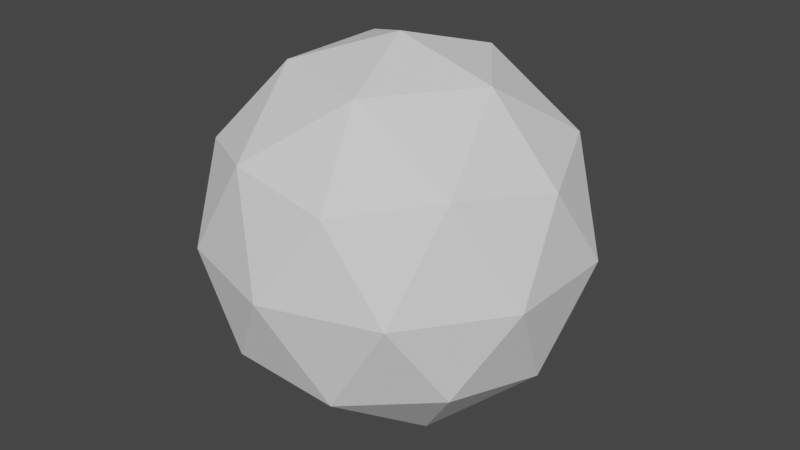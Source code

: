 # Source: ball.blend  (saved by Blender 2.83.19; exported with 4.5.12 LTS)
import bpy
from mathutils import Matrix  # noqa: F401  (used for matrix-valued properties, if any)

bpy.ops.wm.read_factory_settings(use_empty=True)
scene = bpy.context.scene
scene.name = 'Scene'

# ---- collections
col_collection = bpy.data.collections.new('Collection'); scene.collection.children.link(col_collection)

# ---- world
world_world = bpy.data.worlds.new('World'); scene.world = world_world
world_world.use_nodes = True; world_world.node_tree.nodes.clear()
_N = world_world.node_tree.nodes; _L = world_world.node_tree.links
n0 = _N.new('ShaderNodeOutputWorld'); n0.name = 'World Output'; n0.location = (300, 300)
n1 = _N.new('ShaderNodeBackground'); n1.name = 'Background'; n1.location = (10, 300)
n1.inputs[0].default_value = (0.05088, 0.05088, 0.05088, 1.0)
_L.new(n1.outputs[0], n0.inputs[0])
n0.is_active_output = True
world_world.color = (0.05088, 0.05088, 0.05088)
world_world.use_sun_shadow = False
world_world.sun_shadow_jitter_overblur = 0.0

# ---- meshes
me_icosphere = bpy.data.meshes.new('Icosphere')
me_icosphere.from_pydata([(0.0, 0.0, -1.0), (0.7236, -0.5257, -0.4472), (-0.2764, -0.8506, -0.4472), (-0.8944, 0.0, -0.4472), (-0.2764, 0.8506, -0.4472), (0.7236, 0.5257, -0.4472), (0.2764, -0.8506, 0.4472), (-0.7236, -0.5257, 0.4472), (-0.7236, 0.5257, 0.4472), (0.2764, 0.8506, 0.4472), (0.8944, 0.0, 0.4472), (0.0, 0.0, 1.0), (-0.1625, -0.5, -0.8507), (0.4253, -0.309, -0.8507), (0.2629, -0.809, -0.5257), (0.8506, 0.0, -0.5257), (0.4253, 0.309, -0.8507), (-0.5257, 0.0, -0.8507), (-0.6882, -0.5, -0.5257), (-0.1625, 0.5, -0.8507), (-0.6882, 0.5, -0.5257), (0.2629, 0.809, -0.5257), (0.9511, -0.309, 0.0), (0.9511, 0.309, 0.0), (0.0, -1.0, 0.0), (0.5878, -0.809, 0.0), (-0.9511, -0.309, 0.0), (-0.5878, -0.809, 0.0), (-0.5878, 0.809, 0.0), (-0.9511, 0.309, 0.0), (0.5878, 0.809, 0.0), (0.0, 1.0, 0.0), (0.6882, -0.5, 0.5257), (-0.2629, -0.809, 0.5257), (-0.8506, 0.0, 0.5257), (-0.2629, 0.809, 0.5257), (0.6882, 0.5, 0.5257), (0.1625, -0.5, 0.8507), (0.5257, 0.0, 0.8507), (-0.4253, -0.309, 0.8507), (-0.4253, 0.309, 0.8507), (0.1625, 0.5, 0.8507)], [], [(0, 13, 12), (1, 13, 15), (0, 12, 17), (0, 17, 19), (0, 19, 16), (1, 15, 22), (2, 14, 24), (3, 18, 26), (4, 20, 28), (5, 21, 30), (1, 22, 25), (2, 24, 27), (3, 26, 29), (4, 28, 31), (5, 30, 23), (6, 32, 37), (7, 33, 39), (8, 34, 40), (9, 35, 41), (10, 36, 38), (38, 41, 11), (38, 36, 41), (36, 9, 41), (41, 40, 11), (41, 35, 40), (35, 8, 40), (40, 39, 11), (40, 34, 39), (34, 7, 39), (39, 37, 11), (39, 33, 37), (33, 6, 37), (37, 38, 11), (37, 32, 38), (32, 10, 38), (23, 36, 10), (23, 30, 36), (30, 9, 36), (31, 35, 9), (31, 28, 35), (28, 8, 35), (29, 34, 8), (29, 26, 34), (26, 7, 34), (27, 33, 7), (27, 24, 33), (24, 6, 33), (25, 32, 6), (25, 22, 32), (22, 10, 32), (30, 31, 9), (30, 21, 31), (21, 4, 31), (28, 29, 8), (28, 20, 29), (20, 3, 29), (26, 27, 7), (26, 18, 27), (18, 2, 27), (24, 25, 6), (24, 14, 25), (14, 1, 25), (22, 23, 10), (22, 15, 23), (15, 5, 23), (16, 21, 5), (16, 19, 21), (19, 4, 21), (19, 20, 4), (19, 17, 20), (17, 3, 20), (17, 18, 3), (17, 12, 18), (12, 2, 18), (15, 16, 5), (15, 13, 16), (13, 0, 16), (12, 14, 2), (12, 13, 14), (13, 1, 14)])
_uv = me_icosphere.uv_layers.new(name='UVMap')
_uv.uv.foreach_set('vector', [0.8182, 0.0, 0.7727, 0.07873, 0.8636, 0.07873, 0.7273, 0.1575, 0.6818, 0.07873, 0.6364, 0.1575, 0.09091, 0.0, 0.04545, 0.07873, 0.1364, 0.07873, 0.2727, 0.0, 0.2273, 0.07873, 0.3182, 0.07873, 0.4545, 0.0, 0.4091, 0.07873, 0.5, 0.07873, 0.7273, 0.1575, 0.6364, 0.1575, 0.6818, 0.2362, 0.9091, 0.1575, 0.8182, 0.1575, 0.8636, 0.2362, 0.1818, 0.1575, 0.09091, 0.1575, 0.1364, 0.2362, 0.3636, 0.1575, 0.2727, 0.1575, 0.3182, 0.2362, 0.5455, 0.1575, 0.4545, 0.1575, 0.5, 0.2362, 0.7273, 0.1575, 0.6818, 0.2362, 0.7727, 0.2362, 0.9091, 0.1575, 0.8636, 0.2362, 0.9545, 0.2362, 0.1818, 0.1575, 0.1364, 0.2362, 0.2273, 0.2362, 0.3636, 0.1575, 0.3182, 0.2362, 0.4091, 0.2362, 0.5455, 0.1575, 0.5, 0.2362, 0.5909, 0.2362, 0.8182, 0.3149, 0.7273, 0.3149, 0.7727, 0.3937, 1.0, 0.3149, 0.9091, 0.3149, 0.9545, 0.3937, 0.2727, 0.3149, 0.1818, 0.3149, 0.2273, 0.3937, 0.4545, 0.3149, 0.3636, 0.3149, 0.4091, 0.3937, 0.6364, 0.3149, 0.5455, 0.3149, 0.5909, 0.3937, 0.5909, 0.3937, 0.5, 0.3937, 0.5455, 0.4724, 0.5909, 0.3937, 0.5455, 0.3149, 0.5, 0.3937, 0.5455, 0.3149, 0.4545, 0.3149, 0.5, 0.3937, 0.4091, 0.3937, 0.3182, 0.3937, 0.3636, 0.4724, 0.4091, 0.3937, 0.3636, 0.3149, 0.3182, 0.3937, 0.3636, 0.3149, 0.2727, 0.3149, 0.3182, 0.3937, 0.2273, 0.3937, 0.1364, 0.3937, 0.1818, 0.4724, 0.2273, 0.3937, 0.1818, 0.3149, 0.1364, 0.3937, 0.1818, 0.3149, 0.09091, 0.3149, 0.1364, 0.3937, 0.9545, 0.3937, 0.8636, 0.3937, 0.9091, 0.4724, 0.9545, 0.3937, 0.9091, 0.3149, 0.8636, 0.3937, 0.9091, 0.3149, 0.8182, 0.3149, 0.8636, 0.3937, 0.7727, 0.3937, 0.6818, 0.3937, 0.7273, 0.4724, 0.7727, 0.3937, 0.7273, 0.3149, 0.6818, 0.3937, 0.7273, 0.3149, 0.6364, 0.3149, 0.6818, 0.3937, 0.5909, 0.2362, 0.5455, 0.3149, 0.6364, 0.3149, 0.5909, 0.2362, 0.5, 0.2362, 0.5455, 0.3149, 0.5, 0.2362, 0.4545, 0.3149, 0.5455, 0.3149, 0.4091, 0.2362, 0.3636, 0.3149, 0.4545, 0.3149, 0.4091, 0.2362, 0.3182, 0.2362, 0.3636, 0.3149, 0.3182, 0.2362, 0.2727, 0.3149, 0.3636, 0.3149, 0.2273, 0.2362, 0.1818, 0.3149, 0.2727, 0.3149, 0.2273, 0.2362, 0.1364, 0.2362, 0.1818, 0.3149, 0.1364, 0.2362, 0.09091, 0.3149, 0.1818, 0.3149, 0.9545, 0.2362, 0.9091, 0.3149, 1.0, 0.3149, 0.9545, 0.2362, 0.8636, 0.2362, 0.9091, 0.3149, 0.8636, 0.2362, 0.8182, 0.3149, 0.9091, 0.3149, 0.7727, 0.2362, 0.7273, 0.3149, 0.8182, 0.3149, 0.7727, 0.2362, 0.6818, 0.2362, 0.7273, 0.3149, 0.6818, 0.2362, 0.6364, 0.3149, 0.7273, 0.3149, 0.5, 0.2362, 0.4091, 0.2362, 0.4545, 0.3149, 0.5, 0.2362, 0.4545, 0.1575, 0.4091, 0.2362, 0.4545, 0.1575, 0.3636, 0.1575, 0.4091, 0.2362, 0.3182, 0.2362, 0.2273, 0.2362, 0.2727, 0.3149, 0.3182, 0.2362, 0.2727, 0.1575, 0.2273, 0.2362, 0.2727, 0.1575, 0.1818, 0.1575, 0.2273, 0.2362, 0.1364, 0.2362, 0.04545, 0.2362, 0.09091, 0.3149, 0.1364, 0.2362, 0.09091, 0.1575, 0.04545, 0.2362, 0.09091, 0.1575, 0.0, 0.1575, 0.04545, 0.2362, 0.8636, 0.2362, 0.7727, 0.2362, 0.8182, 0.3149, 0.8636, 0.2362, 0.8182, 0.1575, 0.7727, 0.2362, 0.8182, 0.1575, 0.7273, 0.1575, 0.7727, 0.2362, 0.6818, 0.2362, 0.5909, 0.2362, 0.6364, 0.3149, 0.6818, 0.2362, 0.6364, 0.1575, 0.5909, 0.2362, 0.6364, 0.1575, 0.5455, 0.1575, 0.5909, 0.2362, 0.5, 0.07873, 0.4545, 0.1575, 0.5455, 0.1575, 0.5, 0.07873, 0.4091, 0.07873, 0.4545, 0.1575, 0.4091, 0.07873, 0.3636, 0.1575, 0.4545, 0.1575, 0.3182, 0.07873, 0.2727, 0.1575, 0.3636, 0.1575, 0.3182, 0.07873, 0.2273, 0.07873, 0.2727, 0.1575, 0.2273, 0.07873, 0.1818, 0.1575, 0.2727, 0.1575, 0.1364, 0.07873, 0.09091, 0.1575, 0.1818, 0.1575, 0.1364, 0.07873, 0.04545, 0.07873, 0.09091, 0.1575, 0.04545, 0.07873, 0.0, 0.1575, 0.09091, 0.1575, 0.6364, 0.1575, 0.5909, 0.07873, 0.5455, 0.1575, 0.6364, 0.1575, 0.6818, 0.07873, 0.5909, 0.07873, 0.6818, 0.07873, 0.6364, 0.0, 0.5909, 0.07873, 0.8636, 0.07873, 0.8182, 0.1575, 0.9091, 0.1575, 0.8636, 0.07873, 0.7727, 0.07873, 0.8182, 0.1575, 0.7727, 0.07873, 0.7273, 0.1575, 0.8182, 0.1575])
me_icosphere.use_remesh_fix_poles = True
me_icosphere.use_remesh_preserve_attributes = False
me_icosphere.use_mirror_vertex_groups = False
me_icosphere.update()

# ---- objects
ob_icosphere = bpy.data.objects.new('Icosphere', me_icosphere)

# ---- transforms, parenting, visibility, modifiers, constraints
ob_icosphere.location = (0.0, 0.0, 0.0)
ob_icosphere.lineart.crease_threshold = 0.0

# ---- collection membership
col_collection.objects.link(ob_icosphere)

# ---- scene / render settings (as saved in the file)
scene.frame_start = 1; scene.frame_end = 250; scene.frame_set(1)
scene.render.engine = 'BLENDER_EEVEE_NEXT'
scene.cycles.use_denoising = False
scene.cycles.samples = 128
scene.cycles.sampling_pattern = 'TABULATED_SOBOL'
scene.cycles.use_adaptive_sampling = False
scene.cycles.use_light_tree = False
scene.view_settings.view_transform = 'Filmic'
bpy.context.view_layer.update()

# ---- added for rendering (the .blend has no active camera and no usable light): camera, sun
cam_auto = bpy.data.cameras.new('AutoCamera')
cam_auto.lens = 50.0
cam_auto.sensor_width = 36.0
cam_auto.clip_end = 1000.0
ob_auto_camera = bpy.data.objects.new('AutoCamera', cam_auto)
scene.collection.objects.link(ob_auto_camera)
ob_auto_camera.location = (3.15365, -3.78438, 2.52292)
ob_auto_camera.rotation_euler = (1.09748, -7.21219e-08, 0.694738)
scene.camera = ob_auto_camera
light_auto_sun = bpy.data.lights.new('AutoSun', 'SUN')
light_auto_sun.energy = 3.0
light_auto_sun.angle = 0.0523599
ob_auto_sun = bpy.data.objects.new('AutoSun', light_auto_sun)
scene.collection.objects.link(ob_auto_sun)
ob_auto_sun.rotation_euler = (0.872665, 0.174533, 0.523599)
bpy.context.view_layer.update()
